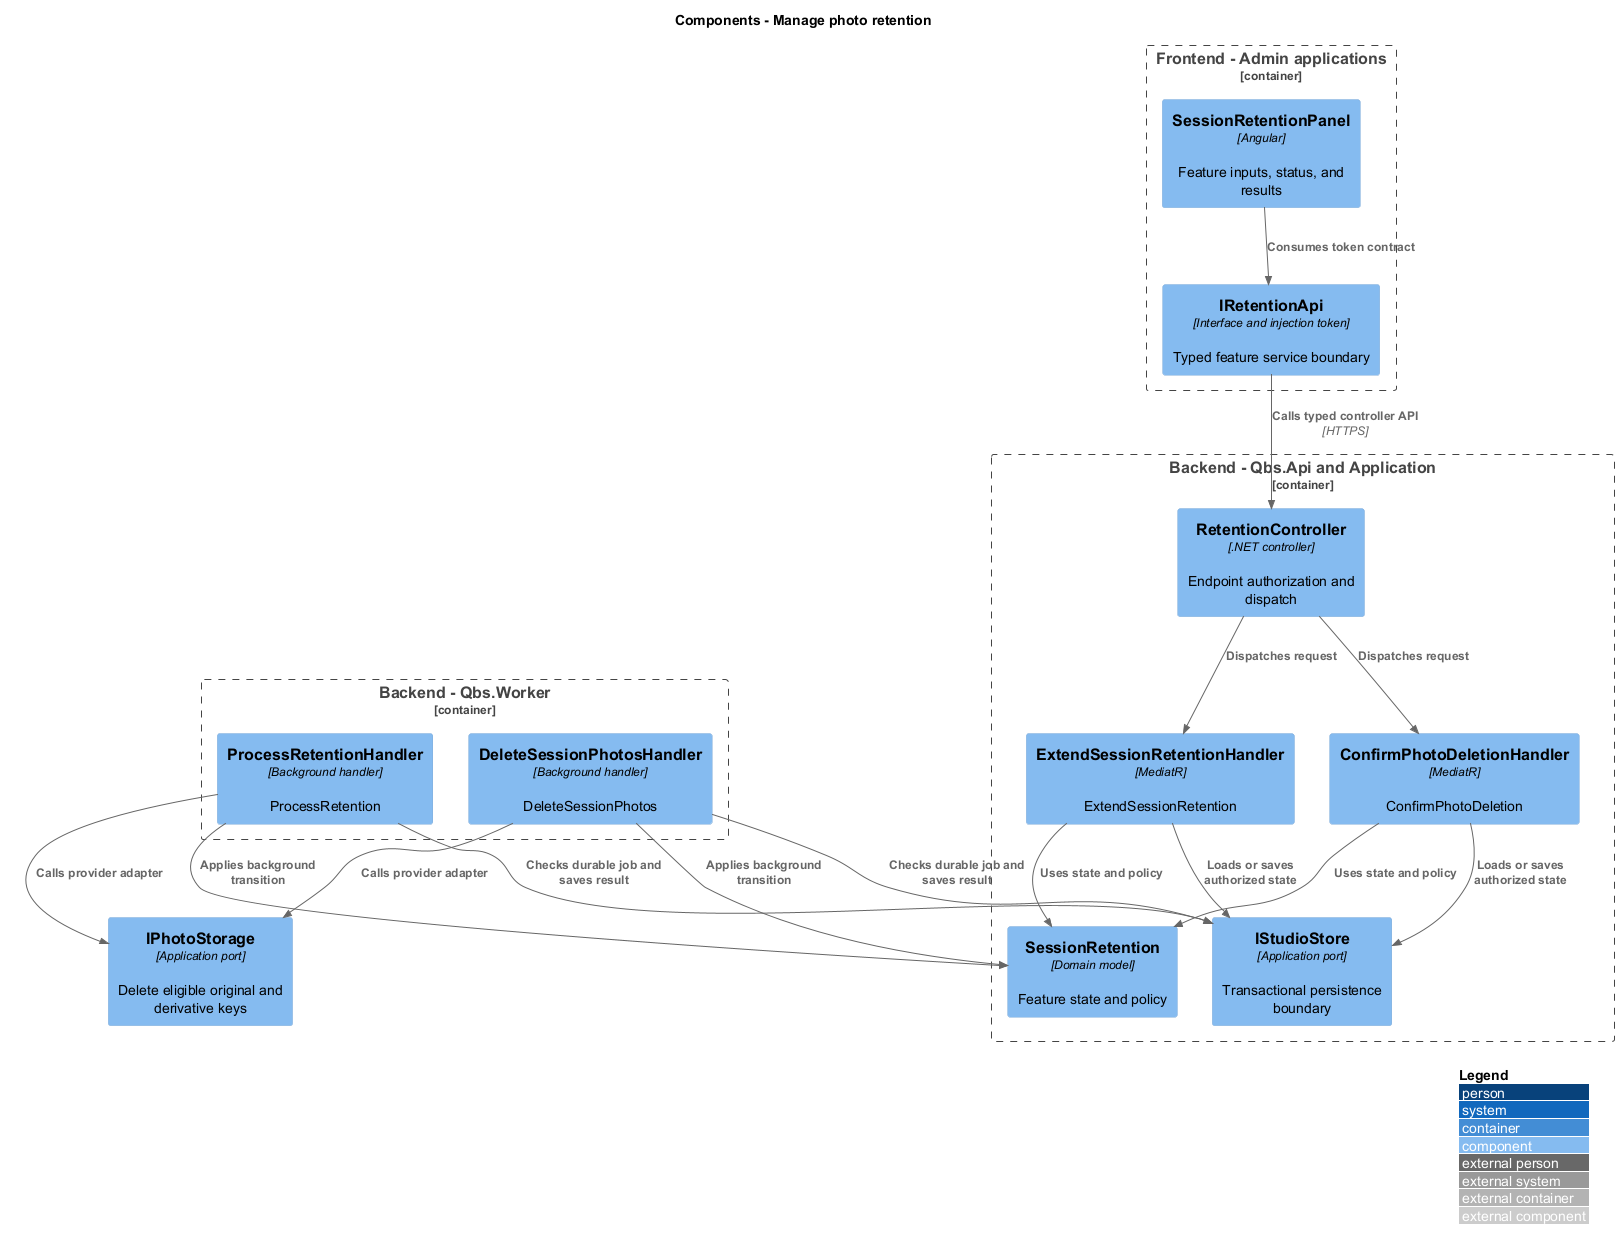

The diagram above was rendered by PlantUML. Its source (embedded in the PNG):
@startuml
!include <C4/C4_Component>
LAYOUT_WITH_LEGEND()
title Components - Manage photo retention
Container_Boundary(frontend, "Frontend - Admin applications") {
 Component(page, "SessionRetentionPanel", "Angular", "Feature inputs, status, and results")
 Component(client, "IRetentionApi", "Interface and injection token", "Typed feature service boundary")
}
Container_Boundary(api, "Backend - Qbs.Api and Application") {
 Component(ctrl, "RetentionController", ".NET controller", "Endpoint authorization and dispatch")
 Component(handler0, "ExtendSessionRetentionHandler", "MediatR", "ExtendSessionRetention")
 Component(handler1, "ConfirmPhotoDeletionHandler", "MediatR", "ConfirmPhotoDeletion")
 Component(entity, "SessionRetention", "Domain model", "Feature state and policy")
 Component(store, "IStudioStore", "Application port", "Transactional persistence boundary")
}
Container_Boundary(worker, "Backend - Qbs.Worker") {
 Component(job0, "ProcessRetentionHandler", "Background handler", "ProcessRetention")
 Component(job1, "DeleteSessionPhotosHandler", "Background handler", "DeleteSessionPhotos")
}
Rel(page, client, "Consumes token contract")
Rel(client, ctrl, "Calls typed controller API", "HTTPS")
Rel(ctrl, handler0, "Dispatches request")
Rel(handler0, entity, "Uses state and policy")
Rel(handler0, store, "Loads or saves authorized state")
Rel(ctrl, handler1, "Dispatches request")
Rel(handler1, entity, "Uses state and policy")
Rel(handler1, store, "Loads or saves authorized state")
Rel(job0, entity, "Applies background transition")
Rel(job0, store, "Checks durable job and saves result")
Rel(job1, entity, "Applies background transition")
Rel(job1, store, "Checks durable job and saves result")
Component(ext, "IPhotoStorage", "Application port", "Delete eligible original and derivative keys")
Rel(job0, ext, "Calls provider adapter")
Rel(job1, ext, "Calls provider adapter")
@enduml